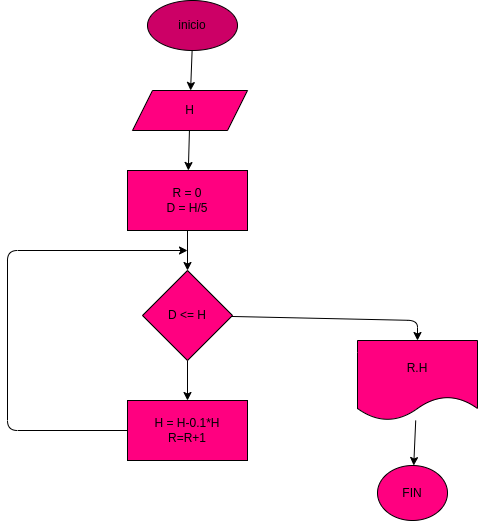

The diagram above was exported from draw.io. Its source (the exported page's mxGraphModel, read from the mxfile embedded in the PNG):
<mxGraphModel dx="770" dy="413" grid="1" gridSize="10" guides="1" tooltips="1" connect="1" arrows="1" fold="1" page="1" pageScale="1" pageWidth="827" pageHeight="1169" math="0" shadow="0">
  <root>
    <mxCell id="0" />
    <mxCell id="1" parent="0" />
    <mxCell id="9" value="" style="edgeStyle=none;html=1;" edge="1" parent="1" source="2" target="8">
      <mxGeometry relative="1" as="geometry" />
    </mxCell>
    <mxCell id="2" value="inicio" style="ellipse;whiteSpace=wrap;html=1;fillColor=#CC0066;" vertex="1" parent="1">
      <mxGeometry x="330" y="40" width="90" height="50" as="geometry" />
    </mxCell>
    <mxCell id="11" value="" style="edgeStyle=none;html=1;" edge="1" parent="1" source="8" target="10">
      <mxGeometry relative="1" as="geometry" />
    </mxCell>
    <mxCell id="8" value="H" style="shape=parallelogram;perimeter=parallelogramPerimeter;whiteSpace=wrap;html=1;fixedSize=1;fillColor=#FF0080;" vertex="1" parent="1">
      <mxGeometry x="315" y="130" width="115" height="40" as="geometry" />
    </mxCell>
    <mxCell id="13" value="" style="edgeStyle=none;html=1;" edge="1" parent="1" source="10" target="12">
      <mxGeometry relative="1" as="geometry" />
    </mxCell>
    <mxCell id="10" value="R = 0&lt;br&gt;D = H/5" style="whiteSpace=wrap;html=1;fillColor=#FF0080;" vertex="1" parent="1">
      <mxGeometry x="310" y="210" width="120" height="60" as="geometry" />
    </mxCell>
    <mxCell id="15" value="" style="edgeStyle=none;html=1;" edge="1" parent="1" source="12" target="14">
      <mxGeometry relative="1" as="geometry" />
    </mxCell>
    <mxCell id="19" value="" style="edgeStyle=none;html=1;" edge="1" parent="1" source="12" target="18">
      <mxGeometry relative="1" as="geometry">
        <Array as="points">
          <mxPoint x="600" y="360" />
        </Array>
      </mxGeometry>
    </mxCell>
    <mxCell id="12" value="D &amp;lt;= H" style="rhombus;whiteSpace=wrap;html=1;fillColor=#FF0080;" vertex="1" parent="1">
      <mxGeometry x="325" y="310" width="90" height="90" as="geometry" />
    </mxCell>
    <mxCell id="17" value="" style="edgeStyle=none;html=1;" edge="1" parent="1" source="14">
      <mxGeometry relative="1" as="geometry">
        <mxPoint x="370" y="290" as="targetPoint" />
        <Array as="points">
          <mxPoint x="190" y="470" />
          <mxPoint x="190" y="290" />
        </Array>
      </mxGeometry>
    </mxCell>
    <mxCell id="14" value="H = H-0.1*H&lt;br&gt;R=R+1" style="whiteSpace=wrap;html=1;fillColor=#FF0080;" vertex="1" parent="1">
      <mxGeometry x="310" y="440" width="120" height="60" as="geometry" />
    </mxCell>
    <mxCell id="21" value="" style="edgeStyle=none;html=1;" edge="1" parent="1" source="18" target="20">
      <mxGeometry relative="1" as="geometry" />
    </mxCell>
    <mxCell id="18" value="R.H" style="shape=document;whiteSpace=wrap;html=1;boundedLbl=1;fillColor=#FF0080;" vertex="1" parent="1">
      <mxGeometry x="540" y="380" width="120" height="80" as="geometry" />
    </mxCell>
    <mxCell id="20" value="FIN" style="ellipse;whiteSpace=wrap;html=1;fillColor=#FF0080;" vertex="1" parent="1">
      <mxGeometry x="560" y="505" width="70" height="55" as="geometry" />
    </mxCell>
  </root>
</mxGraphModel>